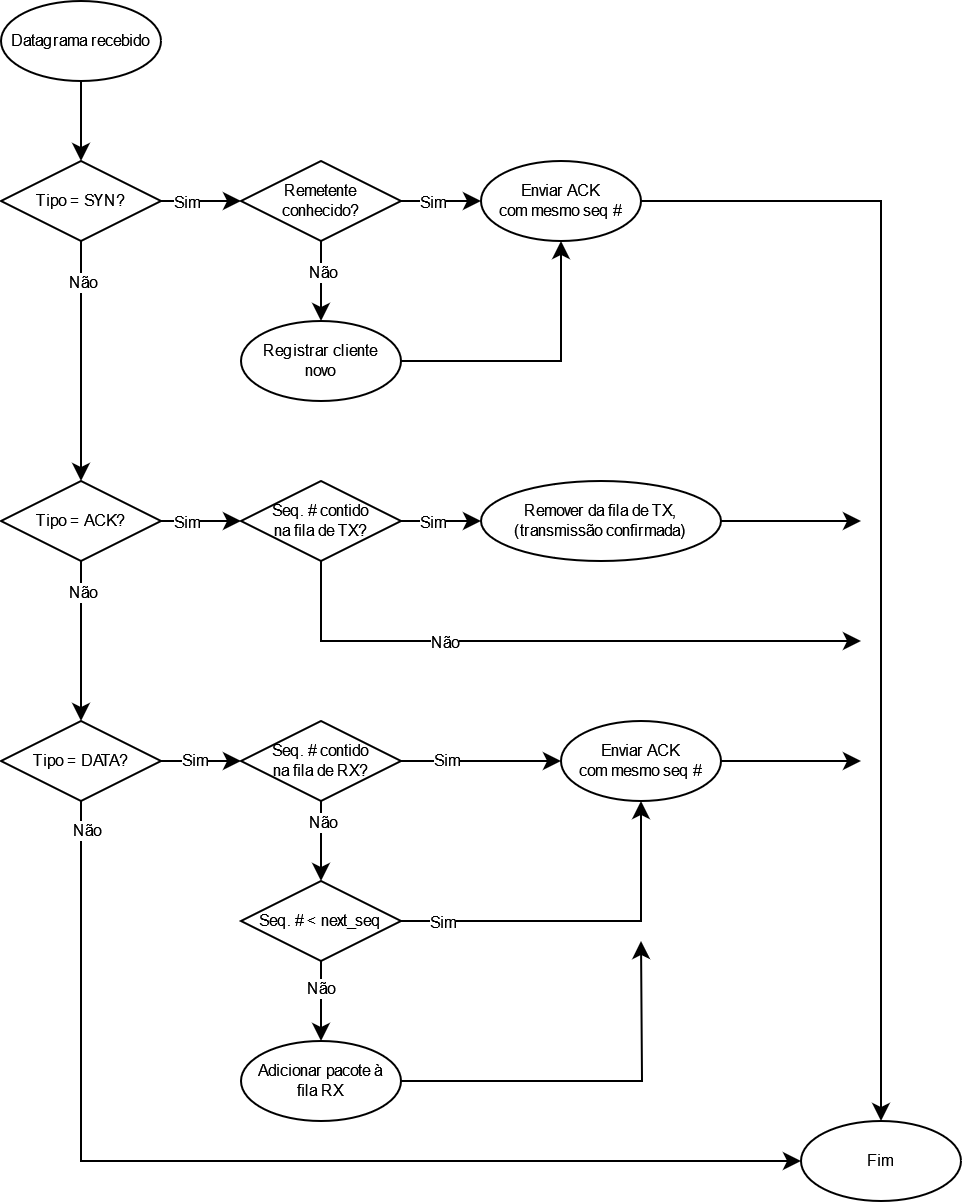

The diagram above was exported from draw.io. Its source (the exported page's mxGraphModel, read from the mxfile embedded in the PNG):
<mxGraphModel dx="1434" dy="787" grid="1" gridSize="10" guides="1" tooltips="1" connect="1" arrows="1" fold="1" page="1" pageScale="1" pageWidth="850" pageHeight="1100" math="0" shadow="0">
  <root>
    <mxCell id="0" />
    <mxCell id="1" parent="0" />
    <mxCell id="2" style="edgeStyle=orthogonalEdgeStyle;rounded=0;orthogonalLoop=1;jettySize=auto;html=1;entryX=0.5;entryY=0;entryDx=0;entryDy=0;" edge="1" source="3" target="8" parent="1">
      <mxGeometry relative="1" as="geometry" />
    </mxCell>
    <mxCell id="3" value="Datagrama recebido" style="ellipse;whiteSpace=wrap;html=1;fontSize=8;" vertex="1" parent="1">
      <mxGeometry x="680" y="360" width="80" height="40" as="geometry" />
    </mxCell>
    <mxCell id="4" style="edgeStyle=orthogonalEdgeStyle;rounded=0;orthogonalLoop=1;jettySize=auto;html=1;" edge="1" source="8" target="13" parent="1">
      <mxGeometry relative="1" as="geometry" />
    </mxCell>
    <mxCell id="5" value="Sim" style="edgeLabel;html=1;align=center;verticalAlign=middle;resizable=0;points=[];fontSize=8;" vertex="1" connectable="0" parent="4">
      <mxGeometry x="-0.4058" relative="1" as="geometry">
        <mxPoint as="offset" />
      </mxGeometry>
    </mxCell>
    <mxCell id="6" style="edgeStyle=orthogonalEdgeStyle;rounded=0;orthogonalLoop=1;jettySize=auto;html=1;" edge="1" source="8" target="22" parent="1">
      <mxGeometry relative="1" as="geometry" />
    </mxCell>
    <mxCell id="7" value="Não" style="edgeLabel;html=1;align=center;verticalAlign=middle;resizable=0;points=[];fontSize=8;" vertex="1" connectable="0" parent="6">
      <mxGeometry x="-0.85" y="-1" relative="1" as="geometry">
        <mxPoint x="1" y="11" as="offset" />
      </mxGeometry>
    </mxCell>
    <mxCell id="8" value="Tipo = SYN?" style="rhombus;whiteSpace=wrap;html=1;fontSize=8;" vertex="1" parent="1">
      <mxGeometry x="680" y="440" width="80" height="40" as="geometry" />
    </mxCell>
    <mxCell id="9" style="edgeStyle=orthogonalEdgeStyle;rounded=0;orthogonalLoop=1;jettySize=auto;html=1;" edge="1" source="13" target="15" parent="1">
      <mxGeometry relative="1" as="geometry" />
    </mxCell>
    <mxCell id="10" value="Sim" style="edgeLabel;html=1;align=center;verticalAlign=middle;resizable=0;points=[];fontSize=8;" vertex="1" connectable="0" parent="9">
      <mxGeometry x="-0.2472" relative="1" as="geometry">
        <mxPoint as="offset" />
      </mxGeometry>
    </mxCell>
    <mxCell id="11" style="edgeStyle=orthogonalEdgeStyle;rounded=0;orthogonalLoop=1;jettySize=auto;html=1;entryX=0.5;entryY=0;entryDx=0;entryDy=0;" edge="1" source="13" target="17" parent="1">
      <mxGeometry relative="1" as="geometry" />
    </mxCell>
    <mxCell id="12" value="Não" style="edgeLabel;html=1;align=center;verticalAlign=middle;resizable=0;points=[];fontSize=8;" vertex="1" connectable="0" parent="11">
      <mxGeometry x="-0.2417" relative="1" as="geometry">
        <mxPoint as="offset" />
      </mxGeometry>
    </mxCell>
    <mxCell id="13" value="Remetente&lt;br&gt;conhecido?" style="rhombus;whiteSpace=wrap;html=1;fontSize=8;" vertex="1" parent="1">
      <mxGeometry x="800" y="440" width="80" height="40" as="geometry" />
    </mxCell>
    <mxCell id="14" style="edgeStyle=orthogonalEdgeStyle;rounded=0;orthogonalLoop=1;jettySize=auto;html=1;entryX=0.5;entryY=0;entryDx=0;entryDy=0;" edge="1" source="15" target="30" parent="1">
      <mxGeometry relative="1" as="geometry" />
    </mxCell>
    <mxCell id="15" value="Enviar ACK&lt;br&gt;com mesmo seq #" style="ellipse;whiteSpace=wrap;html=1;fontSize=8;" vertex="1" parent="1">
      <mxGeometry x="920" y="440" width="80" height="40" as="geometry" />
    </mxCell>
    <mxCell id="16" style="edgeStyle=orthogonalEdgeStyle;rounded=0;orthogonalLoop=1;jettySize=auto;html=1;entryX=0.5;entryY=1;entryDx=0;entryDy=0;" edge="1" source="17" target="15" parent="1">
      <mxGeometry relative="1" as="geometry" />
    </mxCell>
    <mxCell id="17" value="Registrar cliente&lt;br&gt;novo" style="ellipse;whiteSpace=wrap;html=1;fontSize=8;" vertex="1" parent="1">
      <mxGeometry x="800" y="520" width="80" height="40" as="geometry" />
    </mxCell>
    <mxCell id="18" style="edgeStyle=orthogonalEdgeStyle;rounded=0;orthogonalLoop=1;jettySize=auto;html=1;" edge="1" source="22" target="27" parent="1">
      <mxGeometry relative="1" as="geometry" />
    </mxCell>
    <mxCell id="19" value="Sim" style="edgeLabel;html=1;align=center;verticalAlign=middle;resizable=0;points=[];fontSize=8;" vertex="1" connectable="0" parent="18">
      <mxGeometry x="-0.4058" relative="1" as="geometry">
        <mxPoint as="offset" />
      </mxGeometry>
    </mxCell>
    <mxCell id="20" style="edgeStyle=orthogonalEdgeStyle;rounded=0;orthogonalLoop=1;jettySize=auto;html=1;" edge="1" source="22" target="35" parent="1">
      <mxGeometry relative="1" as="geometry" />
    </mxCell>
    <mxCell id="21" value="Não" style="edgeLabel;html=1;align=center;verticalAlign=middle;resizable=0;points=[];fontSize=8;" vertex="1" connectable="0" parent="20">
      <mxGeometry x="-0.6333" relative="1" as="geometry">
        <mxPoint as="offset" />
      </mxGeometry>
    </mxCell>
    <mxCell id="22" value="Tipo = ACK?" style="rhombus;whiteSpace=wrap;html=1;fontSize=8;" vertex="1" parent="1">
      <mxGeometry x="680" y="600" width="80" height="40" as="geometry" />
    </mxCell>
    <mxCell id="23" style="edgeStyle=orthogonalEdgeStyle;rounded=0;orthogonalLoop=1;jettySize=auto;html=1;" edge="1" source="27" target="29" parent="1">
      <mxGeometry relative="1" as="geometry" />
    </mxCell>
    <mxCell id="24" value="Sim" style="edgeLabel;html=1;align=center;verticalAlign=middle;resizable=0;points=[];fontSize=8;" vertex="1" connectable="0" parent="23">
      <mxGeometry x="-0.2472" relative="1" as="geometry">
        <mxPoint as="offset" />
      </mxGeometry>
    </mxCell>
    <mxCell id="25" style="edgeStyle=orthogonalEdgeStyle;rounded=0;orthogonalLoop=1;jettySize=auto;html=1;" edge="1" source="27" parent="1">
      <mxGeometry relative="1" as="geometry">
        <mxPoint x="1110" y="680" as="targetPoint" />
        <Array as="points">
          <mxPoint x="840" y="680" />
        </Array>
      </mxGeometry>
    </mxCell>
    <mxCell id="26" value="Não" style="edgeLabel;html=1;align=center;verticalAlign=middle;resizable=0;points=[];fontSize=8;" vertex="1" connectable="0" parent="25">
      <mxGeometry x="-0.2417" relative="1" as="geometry">
        <mxPoint x="-17" as="offset" />
      </mxGeometry>
    </mxCell>
    <mxCell id="27" value="Seq. # contido&lt;br&gt;na fila de TX?" style="rhombus;whiteSpace=wrap;html=1;fontSize=8;" vertex="1" parent="1">
      <mxGeometry x="800" y="600" width="80" height="40" as="geometry" />
    </mxCell>
    <mxCell id="28" style="edgeStyle=orthogonalEdgeStyle;rounded=0;orthogonalLoop=1;jettySize=auto;html=1;" edge="1" source="29" parent="1">
      <mxGeometry relative="1" as="geometry">
        <mxPoint x="1110" y="620" as="targetPoint" />
      </mxGeometry>
    </mxCell>
    <mxCell id="29" value="Remover da fila de TX,&lt;br&gt;(transmissão confirmada)" style="ellipse;whiteSpace=wrap;html=1;fontSize=8;" vertex="1" parent="1">
      <mxGeometry x="920" y="600" width="120" height="40" as="geometry" />
    </mxCell>
    <mxCell id="30" value="Fim" style="ellipse;whiteSpace=wrap;html=1;fontSize=8;" vertex="1" parent="1">
      <mxGeometry x="1080" y="920" width="80" height="40" as="geometry" />
    </mxCell>
    <mxCell id="31" style="edgeStyle=orthogonalEdgeStyle;rounded=0;orthogonalLoop=1;jettySize=auto;html=1;entryX=0;entryY=0.5;entryDx=0;entryDy=0;" edge="1" source="35" target="40" parent="1">
      <mxGeometry relative="1" as="geometry" />
    </mxCell>
    <mxCell id="32" value="Sim" style="edgeLabel;html=1;align=center;verticalAlign=middle;resizable=0;points=[];fontSize=8;" vertex="1" connectable="0" parent="31">
      <mxGeometry x="-0.1897" y="1" relative="1" as="geometry">
        <mxPoint as="offset" />
      </mxGeometry>
    </mxCell>
    <mxCell id="33" style="edgeStyle=orthogonalEdgeStyle;rounded=0;orthogonalLoop=1;jettySize=auto;html=1;entryX=0;entryY=0.5;entryDx=0;entryDy=0;" edge="1" source="35" target="30" parent="1">
      <mxGeometry relative="1" as="geometry">
        <Array as="points">
          <mxPoint x="720" y="940" />
        </Array>
      </mxGeometry>
    </mxCell>
    <mxCell id="34" value="Não" style="edgeLabel;html=1;align=center;verticalAlign=middle;resizable=0;points=[];fontSize=8;" vertex="1" connectable="0" parent="33">
      <mxGeometry x="-0.9481" y="2" relative="1" as="geometry">
        <mxPoint as="offset" />
      </mxGeometry>
    </mxCell>
    <mxCell id="35" value="Tipo = DATA?" style="rhombus;whiteSpace=wrap;html=1;fontSize=8;" vertex="1" parent="1">
      <mxGeometry x="680" y="720" width="80" height="40" as="geometry" />
    </mxCell>
    <mxCell id="36" style="edgeStyle=orthogonalEdgeStyle;rounded=0;orthogonalLoop=1;jettySize=auto;html=1;" edge="1" source="40" target="42" parent="1">
      <mxGeometry relative="1" as="geometry" />
    </mxCell>
    <mxCell id="37" value="Sim" style="edgeLabel;html=1;align=center;verticalAlign=middle;resizable=0;points=[];fontSize=8;" vertex="1" connectable="0" parent="36">
      <mxGeometry x="-0.46" y="1" relative="1" as="geometry">
        <mxPoint as="offset" />
      </mxGeometry>
    </mxCell>
    <mxCell id="38" style="edgeStyle=orthogonalEdgeStyle;rounded=0;orthogonalLoop=1;jettySize=auto;html=1;entryX=0.5;entryY=0;entryDx=0;entryDy=0;" edge="1" source="40" target="47" parent="1">
      <mxGeometry relative="1" as="geometry" />
    </mxCell>
    <mxCell id="39" value="Não" style="edgeLabel;html=1;align=center;verticalAlign=middle;resizable=0;points=[];fontSize=8;" vertex="1" connectable="0" parent="38">
      <mxGeometry x="-0.5167" y="-1" relative="1" as="geometry">
        <mxPoint x="1" as="offset" />
      </mxGeometry>
    </mxCell>
    <mxCell id="40" value="Seq. # contido&lt;br&gt;na fila de RX?" style="rhombus;whiteSpace=wrap;html=1;fontSize=8;" vertex="1" parent="1">
      <mxGeometry x="800" y="720" width="80" height="40" as="geometry" />
    </mxCell>
    <mxCell id="41" style="edgeStyle=orthogonalEdgeStyle;rounded=0;orthogonalLoop=1;jettySize=auto;html=1;" edge="1" source="42" parent="1">
      <mxGeometry relative="1" as="geometry">
        <mxPoint x="1110" y="740" as="targetPoint" />
      </mxGeometry>
    </mxCell>
    <mxCell id="42" value="Enviar ACK&lt;br&gt;com mesmo seq #" style="ellipse;whiteSpace=wrap;html=1;fontSize=8;" vertex="1" parent="1">
      <mxGeometry x="960" y="720" width="80" height="40" as="geometry" />
    </mxCell>
    <mxCell id="43" style="edgeStyle=orthogonalEdgeStyle;rounded=0;orthogonalLoop=1;jettySize=auto;html=1;entryX=0.5;entryY=1;entryDx=0;entryDy=0;" edge="1" source="47" target="42" parent="1">
      <mxGeometry relative="1" as="geometry" />
    </mxCell>
    <mxCell id="44" value="Sim" style="edgeLabel;html=1;align=center;verticalAlign=middle;resizable=0;points=[];fontSize=8;" vertex="1" connectable="0" parent="43">
      <mxGeometry x="-0.7689" y="-1" relative="1" as="geometry">
        <mxPoint x="-1" y="-1" as="offset" />
      </mxGeometry>
    </mxCell>
    <mxCell id="45" style="edgeStyle=orthogonalEdgeStyle;rounded=0;orthogonalLoop=1;jettySize=auto;html=1;entryX=0.5;entryY=0;entryDx=0;entryDy=0;" edge="1" source="47" target="49" parent="1">
      <mxGeometry relative="1" as="geometry" />
    </mxCell>
    <mxCell id="46" value="Não" style="edgeLabel;html=1;align=center;verticalAlign=middle;resizable=0;points=[];fontSize=8;" vertex="1" connectable="0" parent="45">
      <mxGeometry x="-0.33" y="-1" relative="1" as="geometry">
        <mxPoint as="offset" />
      </mxGeometry>
    </mxCell>
    <mxCell id="47" value="Seq. # &amp;lt; next_seq" style="rhombus;whiteSpace=wrap;html=1;fontSize=8;" vertex="1" parent="1">
      <mxGeometry x="800" y="800" width="80" height="40" as="geometry" />
    </mxCell>
    <mxCell id="48" style="edgeStyle=orthogonalEdgeStyle;rounded=0;orthogonalLoop=1;jettySize=auto;html=1;" edge="1" source="49" parent="1">
      <mxGeometry relative="1" as="geometry">
        <mxPoint x="1000" y="830" as="targetPoint" />
      </mxGeometry>
    </mxCell>
    <mxCell id="49" value="&lt;div&gt;Adicionar pacote à&lt;br&gt;fila RX&lt;br&gt;&lt;/div&gt;" style="ellipse;whiteSpace=wrap;html=1;fontSize=8;" vertex="1" parent="1">
      <mxGeometry x="800" y="880" width="80" height="40" as="geometry" />
    </mxCell>
  </root>
</mxGraphModel>